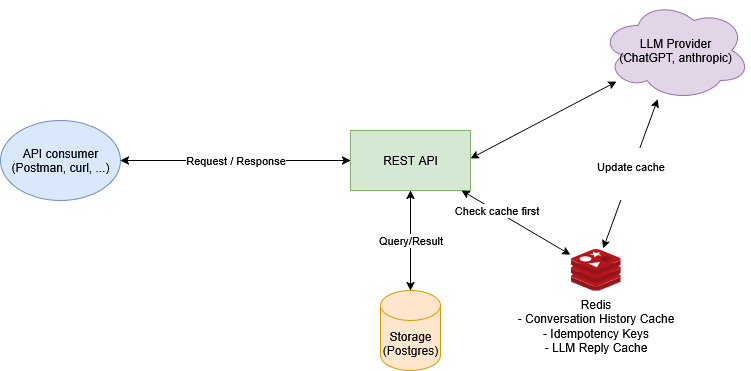

The diagram above was exported from draw.io. Its source (the exported page's mxGraphModel, read from the mxfile embedded in the PNG):
<mxGraphModel dx="991" dy="631" grid="1" gridSize="10" guides="1" tooltips="1" connect="1" arrows="1" fold="1" page="1" pageScale="1" pageWidth="850" pageHeight="1100" math="0" shadow="0">
  <root>
    <mxCell id="0" />
    <mxCell id="1" parent="0" />
    <mxCell id="F3S4rF2Sp3xzPRZJmF5d-5" style="edgeStyle=orthogonalEdgeStyle;rounded=0;orthogonalLoop=1;jettySize=auto;html=1;" parent="1" source="F3S4rF2Sp3xzPRZJmF5d-2" target="F3S4rF2Sp3xzPRZJmF5d-3" edge="1">
      <mxGeometry relative="1" as="geometry" />
    </mxCell>
    <mxCell id="F3S4rF2Sp3xzPRZJmF5d-2" value="&lt;div&gt;Storage&lt;/div&gt;&lt;div&gt;(Postgres)&lt;/div&gt;" style="shape=cylinder3;whiteSpace=wrap;html=1;boundedLbl=1;backgroundOutline=1;size=15;fillColor=#ffe6cc;strokeColor=#d79b00;" parent="1" vertex="1">
      <mxGeometry x="410" y="340" width="60" height="80" as="geometry" />
    </mxCell>
    <mxCell id="F3S4rF2Sp3xzPRZJmF5d-4" value="Query/Result" style="edgeStyle=orthogonalEdgeStyle;rounded=0;orthogonalLoop=1;jettySize=auto;html=1;" parent="1" source="F3S4rF2Sp3xzPRZJmF5d-3" target="F3S4rF2Sp3xzPRZJmF5d-2" edge="1">
      <mxGeometry relative="1" as="geometry" />
    </mxCell>
    <mxCell id="F3S4rF2Sp3xzPRZJmF5d-8" style="edgeStyle=orthogonalEdgeStyle;rounded=0;orthogonalLoop=1;jettySize=auto;html=1;" parent="1" source="F3S4rF2Sp3xzPRZJmF5d-3" target="F3S4rF2Sp3xzPRZJmF5d-6" edge="1">
      <mxGeometry relative="1" as="geometry" />
    </mxCell>
    <mxCell id="F3S4rF2Sp3xzPRZJmF5d-3" value="REST API" style="rounded=0;whiteSpace=wrap;html=1;fillColor=#d5e8d4;strokeColor=#82b366;" parent="1" vertex="1">
      <mxGeometry x="380" y="180" width="120" height="60" as="geometry" />
    </mxCell>
    <mxCell id="F3S4rF2Sp3xzPRZJmF5d-7" value="Request / Response" style="edgeStyle=orthogonalEdgeStyle;rounded=0;orthogonalLoop=1;jettySize=auto;html=1;" parent="1" source="F3S4rF2Sp3xzPRZJmF5d-6" target="F3S4rF2Sp3xzPRZJmF5d-3" edge="1">
      <mxGeometry relative="1" as="geometry" />
    </mxCell>
    <mxCell id="F3S4rF2Sp3xzPRZJmF5d-6" value="API consumer (Postman, curl, ...)" style="ellipse;whiteSpace=wrap;html=1;fillColor=#dae8fc;strokeColor=#6c8ebf;" parent="1" vertex="1">
      <mxGeometry x="30" y="170" width="120" height="80" as="geometry" />
    </mxCell>
    <mxCell id="F3S4rF2Sp3xzPRZJmF5d-11" value="&lt;div&gt;LLM Provider&lt;/div&gt;&lt;div&gt;(ChatGPT, anthropic)&lt;/div&gt;" style="ellipse;shape=cloud;whiteSpace=wrap;html=1;fillColor=#e1d5e7;strokeColor=#9673a6;" parent="1" vertex="1">
      <mxGeometry x="630" y="50" width="150" height="100" as="geometry" />
    </mxCell>
    <mxCell id="oEhf4z6ceOf1gHPa9HON-1" value="Redis&lt;br&gt;- Conversation History Cache&lt;br&gt;- Idempotency Keys&lt;br&gt;- LLM Reply Cache" style="image;sketch=0;aspect=fixed;html=1;points=[];align=center;fontSize=12;image=img/lib/mscae/Cache_Redis_Product.svg;" vertex="1" parent="1">
      <mxGeometry x="600" y="298" width="50" height="42" as="geometry" />
    </mxCell>
    <mxCell id="oEhf4z6ceOf1gHPa9HON-2" value="" style="endArrow=classic;startArrow=classic;html=1;rounded=0;" edge="1" parent="1" source="oEhf4z6ceOf1gHPa9HON-1" target="F3S4rF2Sp3xzPRZJmF5d-3">
      <mxGeometry width="50" height="50" relative="1" as="geometry">
        <mxPoint x="200" y="383" as="sourcePoint" />
        <mxPoint x="302" y="340" as="targetPoint" />
      </mxGeometry>
    </mxCell>
    <mxCell id="oEhf4z6ceOf1gHPa9HON-11" value="Check cache first" style="edgeLabel;html=1;align=center;verticalAlign=middle;resizable=0;points=[];" vertex="1" connectable="0" parent="oEhf4z6ceOf1gHPa9HON-2">
      <mxGeometry x="0.3708" y="-1" relative="1" as="geometry">
        <mxPoint as="offset" />
      </mxGeometry>
    </mxCell>
    <mxCell id="oEhf4z6ceOf1gHPa9HON-6" value="" style="endArrow=classic;startArrow=classic;html=1;rounded=0;" edge="1" parent="1" target="F3S4rF2Sp3xzPRZJmF5d-11">
      <mxGeometry width="50" height="50" relative="1" as="geometry">
        <mxPoint x="500" y="208" as="sourcePoint" />
        <mxPoint x="533" y="130" as="targetPoint" />
      </mxGeometry>
    </mxCell>
    <mxCell id="oEhf4z6ceOf1gHPa9HON-9" value="&#10;Update cache&#10;&#10;" style="endArrow=classic;startArrow=classic;html=1;rounded=0;" edge="1" parent="1" source="oEhf4z6ceOf1gHPa9HON-1" target="F3S4rF2Sp3xzPRZJmF5d-11">
      <mxGeometry width="50" height="50" relative="1" as="geometry">
        <mxPoint x="759" y="314" as="sourcePoint" />
        <mxPoint x="650" y="250" as="targetPoint" />
      </mxGeometry>
    </mxCell>
  </root>
</mxGraphModel>